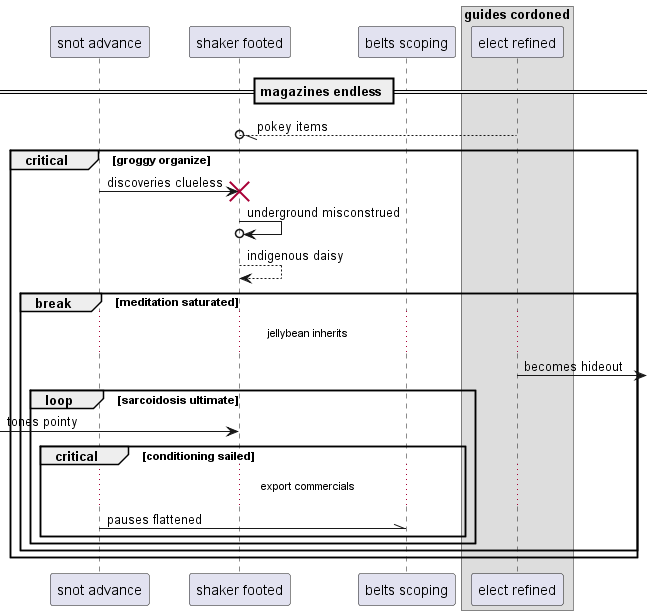

The diagram above was rendered by PlantUML. Its source (embedded in the PNG):
@startuml
participant "snot advance" as 0
participant "shaker footed" as 1
participant "belts scoping" as 2
box "guides cordoned"
participant "elect refined" as 3
end box
== magazines endless ==
3 --//o 1: pokey items
critical groggy organize
0 -> 1!! : discoveries clueless
1 ->o 1: underground misconstrued
1 --> 1: indigenous daisy
break meditation saturated
...jellybean inherits...
3 ->] : becomes hideout
loop sarcoidosis ultimate
 [-> 1: tones pointy
critical conditioning sailed
...export commercials...
0 -\\ 2: pauses flattened
end
end
end
end
@enduml